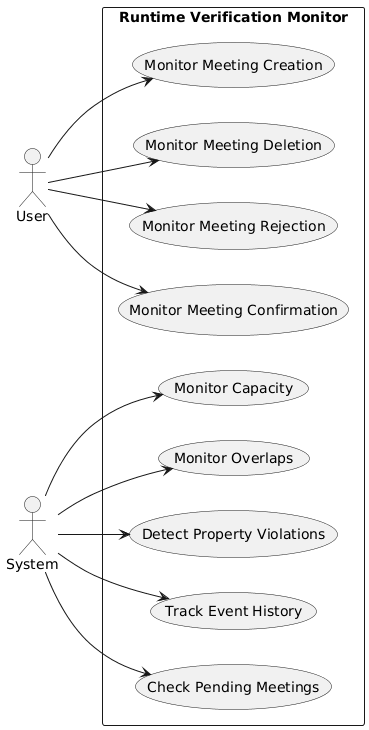

The diagram above was rendered by PlantUML. Its source (embedded in the PNG):
@startuml
left to right direction
actor User
actor System
rectangle "Runtime Verification Monitor" {
    UseCase "Monitor Meeting Creation" as UC1
    UseCase "Monitor Meeting Confirmation" as UC2
    UseCase "Monitor Meeting Rejection" as UC3
    UseCase "Monitor Meeting Deletion" as UC4
    UseCase "Check Pending Meetings" as UC5
    UseCase "Track Event History" as UC6
    UseCase "Detect Property Violations" as UC7
    UseCase "Monitor Overlaps" as UC8
    UseCase "Monitor Capacity" as UC9
}
User --> UC1
User --> UC2
User --> UC3
User --> UC4
System --> UC5
System --> UC6
System --> UC7
System --> UC8
System --> UC9
@enduml